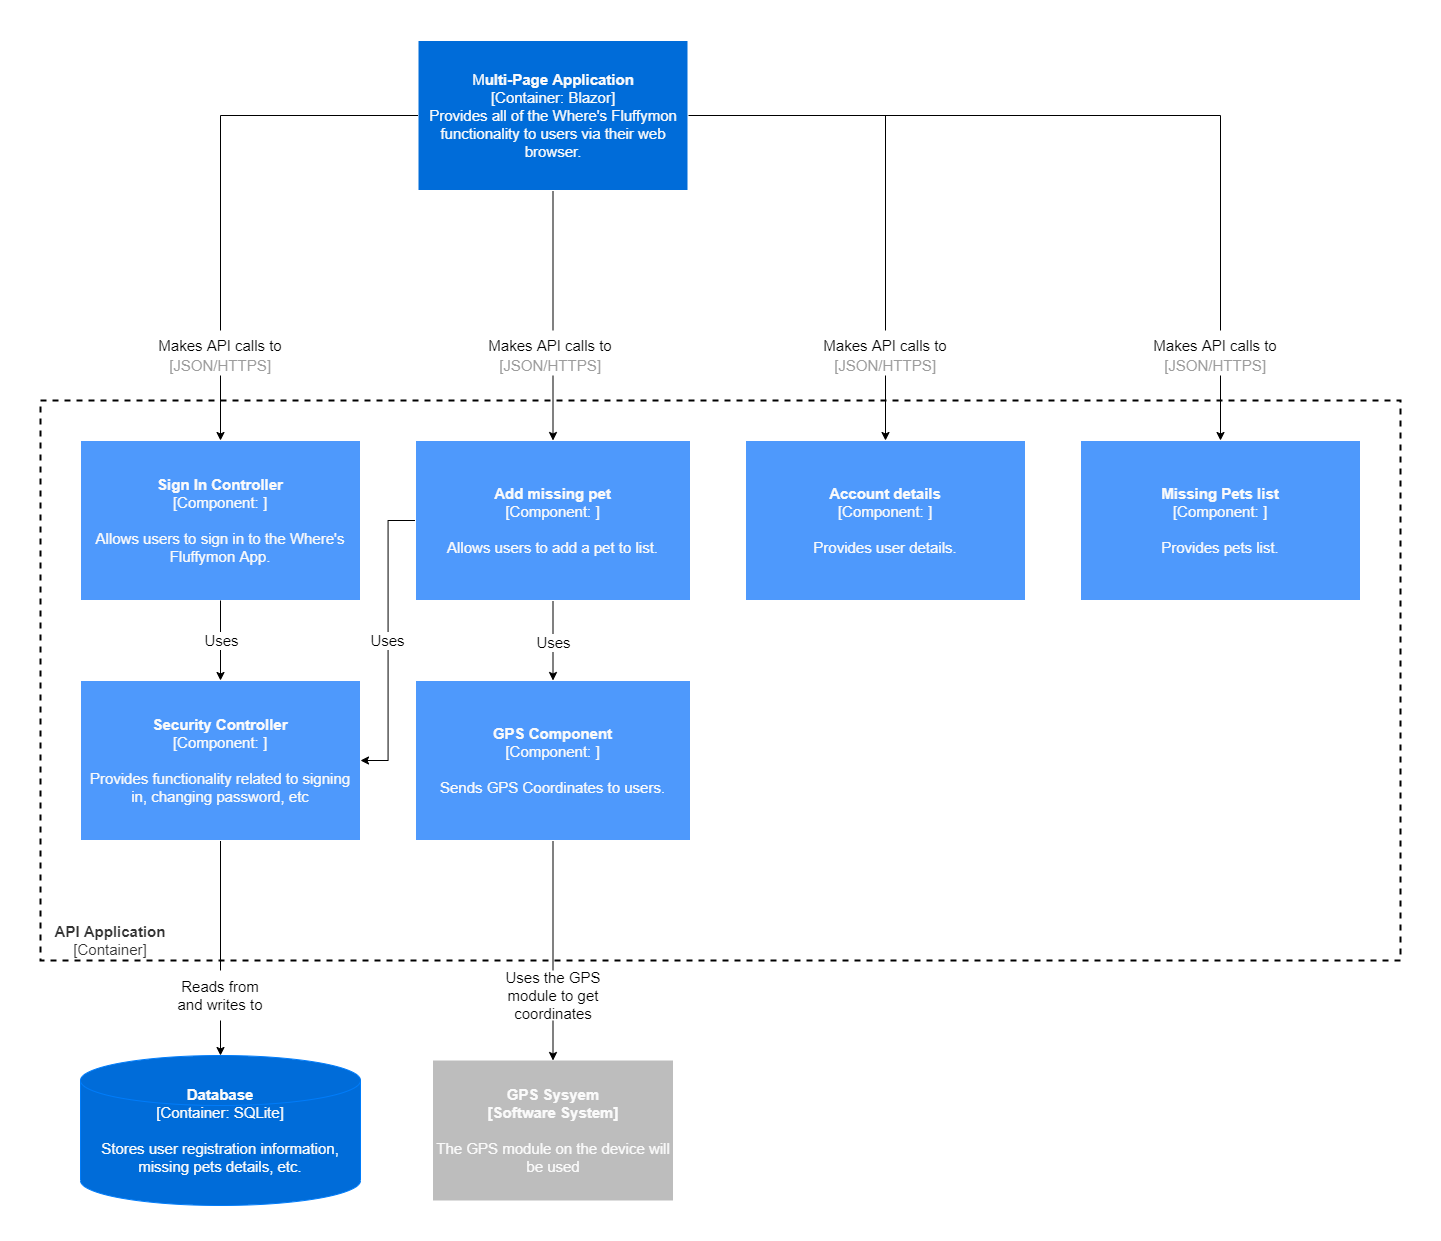

The diagram above was exported from draw.io. Its source (the exported page's mxGraphModel, read from the mxfile embedded in the PNG):
<mxGraphModel dx="2946" dy="2717" grid="1" gridSize="10" guides="1" tooltips="1" connect="1" arrows="1" fold="1" page="1" pageScale="1" pageWidth="850" pageHeight="1100" math="0" shadow="0">
  <root>
    <mxCell id="0" />
    <mxCell id="1" parent="0" />
    <mxCell id="V1HIcAAvIx5iUJ_nj6eo-63" value="" style="rounded=0;whiteSpace=wrap;html=1;strokeWidth=1;fontSize=10;fontColor=#FFFFFF;fillColor=#FFFFFF;strokeColor=none;" vertex="1" parent="1">
      <mxGeometry y="-80" width="1440" height="1240" as="geometry" />
    </mxCell>
    <mxCell id="V1HIcAAvIx5iUJ_nj6eo-5" value="" style="verticalLabelPosition=bottom;verticalAlign=top;html=1;shape=mxgraph.basic.rect;fillColor2=none;strokeWidth=2;size=20;indent=5;align=center;labelBackgroundColor=none;fillColor=none;perimeterSpacing=0;fixDash=0;dashed=1;" vertex="1" parent="1">
      <mxGeometry x="40" y="320" width="1360" height="560" as="geometry" />
    </mxCell>
    <mxCell id="V1HIcAAvIx5iUJ_nj6eo-7" value="&lt;b&gt;GPS Sysyem&lt;br&gt;[Software System]&lt;/b&gt;&lt;br&gt;&lt;br&gt;The GPS module on the device will be used" style="shape=ext;double=1;rounded=1;whiteSpace=wrap;html=1;labelBackgroundColor=none;strokeWidth=1;fontColor=#FAFAFA;align=center;strokeColor=none;fillColor=#BDBDBD;arcSize=0;" vertex="1" parent="1">
      <mxGeometry x="432.5" y="980" width="240" height="140" as="geometry" />
    </mxCell>
    <mxCell id="V1HIcAAvIx5iUJ_nj6eo-32" style="edgeStyle=orthogonalEdgeStyle;rounded=0;orthogonalLoop=1;jettySize=auto;html=1;exitX=0.5;exitY=1;exitDx=0;exitDy=0;fontColor=#FFFFFF;" edge="1" parent="1" source="V1HIcAAvIx5iUJ_nj6eo-11" target="V1HIcAAvIx5iUJ_nj6eo-36">
      <mxGeometry relative="1" as="geometry" />
    </mxCell>
    <mxCell id="V1HIcAAvIx5iUJ_nj6eo-33" style="edgeStyle=orthogonalEdgeStyle;rounded=0;orthogonalLoop=1;jettySize=auto;html=1;exitX=1;exitY=0.5;exitDx=0;exitDy=0;fontColor=#FFFFFF;entryX=0.5;entryY=0;entryDx=0;entryDy=0;" edge="1" parent="1" source="V1HIcAAvIx5iUJ_nj6eo-11" target="V1HIcAAvIx5iUJ_nj6eo-37">
      <mxGeometry relative="1" as="geometry" />
    </mxCell>
    <mxCell id="V1HIcAAvIx5iUJ_nj6eo-60" style="edgeStyle=orthogonalEdgeStyle;rounded=0;orthogonalLoop=1;jettySize=auto;html=1;exitX=1;exitY=0.5;exitDx=0;exitDy=0;entryX=0.5;entryY=0;entryDx=0;entryDy=0;fontSize=10;fontColor=#FFFFFF;" edge="1" parent="1" source="V1HIcAAvIx5iUJ_nj6eo-11" target="V1HIcAAvIx5iUJ_nj6eo-43">
      <mxGeometry relative="1" as="geometry" />
    </mxCell>
    <mxCell id="V1HIcAAvIx5iUJ_nj6eo-11" value="M&lt;b&gt;ulti-Page Application&lt;/b&gt;&lt;br&gt;[Container: Blazor]&lt;br&gt;Provides all of the Where's Fluffymon functionality to users via their web browser." style="rounded=0;whiteSpace=wrap;html=1;labelBackgroundColor=none;strokeColor=#FFFFFF;strokeWidth=1;fillColor=#006CD9;fontColor=#FAFAFA;align=center;" vertex="1" parent="1">
      <mxGeometry x="417.5" y="-40" width="270" height="150" as="geometry" />
    </mxCell>
    <mxCell id="V1HIcAAvIx5iUJ_nj6eo-15" value="&lt;b&gt;Database&lt;/b&gt;&lt;br&gt;[Container: SQLite]&lt;br&gt;&lt;br&gt;Stores user registration information, missing pets details, etc." style="strokeWidth=1;html=1;shape=mxgraph.flowchart.database;whiteSpace=wrap;labelBackgroundColor=none;fontColor=#FAFAFA;align=center;fillColor=#006CD9;strokeColor=#007CFA;" vertex="1" parent="1">
      <mxGeometry x="80" y="975" width="280" height="150" as="geometry" />
    </mxCell>
    <mxCell id="V1HIcAAvIx5iUJ_nj6eo-47" style="edgeStyle=orthogonalEdgeStyle;rounded=0;orthogonalLoop=1;jettySize=auto;html=1;exitX=0;exitY=0.5;exitDx=0;exitDy=0;fontSize=10;fontColor=#FFFFFF;" edge="1" parent="1" source="V1HIcAAvIx5iUJ_nj6eo-11" target="V1HIcAAvIx5iUJ_nj6eo-35">
      <mxGeometry relative="1" as="geometry" />
    </mxCell>
    <mxCell id="V1HIcAAvIx5iUJ_nj6eo-26" value="&lt;font color=&quot;#000000&quot;&gt;Makes API calls to&lt;/font&gt;" style="text;html=1;strokeColor=none;align=center;verticalAlign=top;whiteSpace=wrap;rounded=0;labelBackgroundColor=none;fontColor=#FAFAFA;fillColor=#ffffff;" vertex="1" parent="1">
      <mxGeometry x="455" y="250" width="190" height="45" as="geometry" />
    </mxCell>
    <mxCell id="V1HIcAAvIx5iUJ_nj6eo-27" value="[JSON/HTTPS]" style="text;html=1;strokeColor=none;fillColor=none;align=center;verticalAlign=middle;whiteSpace=wrap;rounded=0;labelBackgroundColor=none;fontColor=#9C9C9C;" vertex="1" parent="1">
      <mxGeometry x="495" y="275" width="110" height="20" as="geometry" />
    </mxCell>
    <mxCell id="V1HIcAAvIx5iUJ_nj6eo-34" value="&lt;font color=&quot;#333333&quot; style=&quot;font-size: 10px&quot;&gt;&lt;b style=&quot;font-size: 10px&quot;&gt;API Application&lt;/b&gt;&lt;br style=&quot;font-size: 10px&quot;&gt;[Container]&lt;br style=&quot;font-size: 10px&quot;&gt;&lt;/font&gt;" style="text;html=1;strokeColor=none;fillColor=none;align=center;verticalAlign=middle;whiteSpace=wrap;rounded=0;fontColor=#FFFFFF;fontSize=10;" vertex="1" parent="1">
      <mxGeometry x="30" y="840" width="160" height="40" as="geometry" />
    </mxCell>
    <mxCell id="V1HIcAAvIx5iUJ_nj6eo-35" value="&lt;b&gt;Sign In Controller&lt;/b&gt;&lt;br&gt;[Component: ]&lt;br&gt;&lt;br&gt;Allows users to sign in to the Where's Fluffymon App." style="rounded=0;whiteSpace=wrap;html=1;labelBackgroundColor=none;strokeColor=#FFFFFF;strokeWidth=1;fontColor=#FAFAFA;align=center;fillColor=#4E99FC;" vertex="1" parent="1">
      <mxGeometry x="80" y="360" width="280" height="160" as="geometry" />
    </mxCell>
    <mxCell id="V1HIcAAvIx5iUJ_nj6eo-56" style="edgeStyle=orthogonalEdgeStyle;rounded=0;orthogonalLoop=1;jettySize=auto;html=1;exitX=0;exitY=0.5;exitDx=0;exitDy=0;entryX=1;entryY=0.5;entryDx=0;entryDy=0;fontSize=10;fontColor=#FFFFFF;" edge="1" parent="1" source="V1HIcAAvIx5iUJ_nj6eo-36" target="V1HIcAAvIx5iUJ_nj6eo-41">
      <mxGeometry relative="1" as="geometry" />
    </mxCell>
    <mxCell id="V1HIcAAvIx5iUJ_nj6eo-57" value="&lt;font color=&quot;#000000&quot;&gt;Uses&lt;/font&gt;" style="edgeLabel;html=1;align=center;verticalAlign=middle;resizable=0;points=[];fontSize=10;fontColor=#FFFFFF;" vertex="1" connectable="0" parent="V1HIcAAvIx5iUJ_nj6eo-56">
      <mxGeometry x="-0.0655" y="-1" relative="1" as="geometry">
        <mxPoint y="10" as="offset" />
      </mxGeometry>
    </mxCell>
    <mxCell id="V1HIcAAvIx5iUJ_nj6eo-58" style="edgeStyle=orthogonalEdgeStyle;rounded=0;orthogonalLoop=1;jettySize=auto;html=1;exitX=0.5;exitY=1;exitDx=0;exitDy=0;entryX=0.5;entryY=0;entryDx=0;entryDy=0;fontSize=10;fontColor=#FFFFFF;" edge="1" parent="1" source="V1HIcAAvIx5iUJ_nj6eo-36" target="V1HIcAAvIx5iUJ_nj6eo-42">
      <mxGeometry relative="1" as="geometry" />
    </mxCell>
    <mxCell id="V1HIcAAvIx5iUJ_nj6eo-59" value="&lt;font color=&quot;#000000&quot;&gt;Uses&lt;/font&gt;" style="edgeLabel;html=1;align=center;verticalAlign=middle;resizable=0;points=[];fontSize=10;fontColor=#FFFFFF;" vertex="1" connectable="0" parent="V1HIcAAvIx5iUJ_nj6eo-58">
      <mxGeometry x="-0.2625" relative="1" as="geometry">
        <mxPoint y="10.83" as="offset" />
      </mxGeometry>
    </mxCell>
    <mxCell id="V1HIcAAvIx5iUJ_nj6eo-36" value="&lt;b&gt;Add missing pet&lt;br&gt;&lt;/b&gt;[Component: ]&lt;br&gt;&lt;br&gt;Allows users to add a pet to list.&lt;b&gt;&lt;br&gt;&lt;/b&gt;" style="rounded=0;whiteSpace=wrap;html=1;labelBackgroundColor=none;strokeColor=#FFFFFF;strokeWidth=1;fontColor=#FAFAFA;align=center;fillColor=#4E99FC;" vertex="1" parent="1">
      <mxGeometry x="415" y="360" width="275" height="160" as="geometry" />
    </mxCell>
    <mxCell id="V1HIcAAvIx5iUJ_nj6eo-37" value="&lt;b&gt;Account details&lt;br&gt;&lt;/b&gt;[Component: ]&lt;br&gt;&lt;br&gt;Provides user details.&lt;b&gt;&lt;br&gt;&lt;/b&gt;" style="rounded=0;whiteSpace=wrap;html=1;labelBackgroundColor=none;strokeColor=#FFFFFF;strokeWidth=1;fontColor=#FAFAFA;align=center;fillColor=#4E99FC;" vertex="1" parent="1">
      <mxGeometry x="745" y="360" width="280" height="160" as="geometry" />
    </mxCell>
    <mxCell id="V1HIcAAvIx5iUJ_nj6eo-53" style="edgeStyle=orthogonalEdgeStyle;rounded=0;orthogonalLoop=1;jettySize=auto;html=1;exitX=0.5;exitY=1;exitDx=0;exitDy=0;entryX=0.5;entryY=0;entryDx=0;entryDy=0;entryPerimeter=0;fontSize=10;fontColor=#FFFFFF;" edge="1" parent="1" source="V1HIcAAvIx5iUJ_nj6eo-41" target="V1HIcAAvIx5iUJ_nj6eo-15">
      <mxGeometry relative="1" as="geometry" />
    </mxCell>
    <mxCell id="V1HIcAAvIx5iUJ_nj6eo-41" value="&lt;b&gt;Security Controller&lt;/b&gt;&lt;br&gt;&lt;span&gt;[Component: ]&lt;/span&gt;&lt;br&gt;&lt;br&gt;&lt;span&gt;Provides functionality related to signing in, changing password, etc&lt;/span&gt;" style="rounded=0;whiteSpace=wrap;html=1;labelBackgroundColor=none;strokeColor=#FFFFFF;strokeWidth=1;fontColor=#FAFAFA;align=center;fillColor=#4E99FC;" vertex="1" parent="1">
      <mxGeometry x="80" y="600" width="280" height="160" as="geometry" />
    </mxCell>
    <mxCell id="V1HIcAAvIx5iUJ_nj6eo-54" style="edgeStyle=orthogonalEdgeStyle;rounded=0;orthogonalLoop=1;jettySize=auto;html=1;exitX=0.5;exitY=1;exitDx=0;exitDy=0;entryX=0.5;entryY=0;entryDx=0;entryDy=0;fontSize=10;fontColor=#FFFFFF;" edge="1" parent="1" source="V1HIcAAvIx5iUJ_nj6eo-42" target="V1HIcAAvIx5iUJ_nj6eo-7">
      <mxGeometry relative="1" as="geometry" />
    </mxCell>
    <mxCell id="V1HIcAAvIx5iUJ_nj6eo-42" value="&lt;b&gt;GPS Component&lt;br&gt;&lt;/b&gt;[Component: ]&lt;br&gt;&lt;br&gt;Sends GPS Coordinates to users.&lt;b&gt;&lt;br&gt;&lt;/b&gt;" style="rounded=0;whiteSpace=wrap;html=1;labelBackgroundColor=none;strokeColor=#FFFFFF;strokeWidth=1;fontColor=#FAFAFA;align=center;fillColor=#4E99FC;" vertex="1" parent="1">
      <mxGeometry x="415" y="600" width="275" height="160" as="geometry" />
    </mxCell>
    <mxCell id="V1HIcAAvIx5iUJ_nj6eo-43" value="&lt;b&gt;Missing Pets list&lt;/b&gt;&lt;b&gt;&lt;br&gt;&lt;/b&gt;[Component: ]&lt;br&gt;&lt;br&gt;Provides pets list.&lt;b&gt;&lt;br&gt;&lt;/b&gt;" style="rounded=0;whiteSpace=wrap;html=1;labelBackgroundColor=none;strokeColor=#FFFFFF;strokeWidth=1;fontColor=#FAFAFA;align=center;fillColor=#4E99FC;" vertex="1" parent="1">
      <mxGeometry x="1080" y="360" width="280" height="160" as="geometry" />
    </mxCell>
    <mxCell id="V1HIcAAvIx5iUJ_nj6eo-50" style="edgeStyle=orthogonalEdgeStyle;rounded=0;orthogonalLoop=1;jettySize=auto;html=1;exitX=0.5;exitY=1;exitDx=0;exitDy=0;fontSize=10;fontColor=#FFFFFF;" edge="1" parent="1" source="V1HIcAAvIx5iUJ_nj6eo-35" target="V1HIcAAvIx5iUJ_nj6eo-41">
      <mxGeometry relative="1" as="geometry">
        <mxPoint x="220" y="520" as="sourcePoint" />
        <mxPoint x="220" y="550" as="targetPoint" />
        <Array as="points" />
      </mxGeometry>
    </mxCell>
    <mxCell id="V1HIcAAvIx5iUJ_nj6eo-52" value="&lt;font color=&quot;#000000&quot;&gt;Uses&lt;/font&gt;" style="edgeLabel;html=1;align=center;verticalAlign=middle;resizable=0;points=[];fontSize=10;fontColor=#FFFFFF;" vertex="1" connectable="0" parent="V1HIcAAvIx5iUJ_nj6eo-50">
      <mxGeometry x="0.6602" relative="1" as="geometry">
        <mxPoint y="-26.669999999999998" as="offset" />
      </mxGeometry>
    </mxCell>
    <mxCell id="V1HIcAAvIx5iUJ_nj6eo-23" value="&lt;font color=&quot;#000000&quot; style=&quot;font-weight: normal&quot;&gt;Uses the GPS module to get coordinates&lt;/font&gt;" style="text;html=1;strokeColor=none;align=center;verticalAlign=middle;whiteSpace=wrap;rounded=0;labelBackgroundColor=none;fontColor=#FAFAFA;fillColor=#ffffff;fontStyle=1" vertex="1" parent="1">
      <mxGeometry x="482.5" y="890" width="140" height="50" as="geometry" />
    </mxCell>
    <mxCell id="V1HIcAAvIx5iUJ_nj6eo-17" value="&lt;font color=&quot;#000000&quot;&gt;Reads from and writes to&lt;/font&gt;" style="text;html=1;strokeColor=none;align=center;verticalAlign=middle;whiteSpace=wrap;rounded=0;labelBackgroundColor=none;fontColor=#FAFAFA;fillColor=#ffffff;" vertex="1" parent="1">
      <mxGeometry x="170" y="890" width="100" height="50" as="geometry" />
    </mxCell>
    <mxCell id="V1HIcAAvIx5iUJ_nj6eo-18" value="&lt;font color=&quot;#000000&quot;&gt;Makes API calls to&lt;/font&gt;" style="text;html=1;strokeColor=none;align=center;verticalAlign=top;whiteSpace=wrap;rounded=0;labelBackgroundColor=none;fontColor=#FAFAFA;fillColor=#ffffff;" vertex="1" parent="1">
      <mxGeometry x="125" y="250" width="190" height="45" as="geometry" />
    </mxCell>
    <mxCell id="V1HIcAAvIx5iUJ_nj6eo-20" value="[JSON/HTTPS]" style="text;html=1;strokeColor=none;fillColor=none;align=center;verticalAlign=middle;whiteSpace=wrap;rounded=0;labelBackgroundColor=none;fontColor=#9C9C9C;" vertex="1" parent="1">
      <mxGeometry x="165" y="275" width="110" height="20" as="geometry" />
    </mxCell>
    <mxCell id="V1HIcAAvIx5iUJ_nj6eo-28" value="&lt;font color=&quot;#000000&quot;&gt;Makes API calls to&lt;/font&gt;" style="text;html=1;strokeColor=none;align=center;verticalAlign=top;whiteSpace=wrap;rounded=0;labelBackgroundColor=none;fontColor=#FAFAFA;fillColor=#ffffff;" vertex="1" parent="1">
      <mxGeometry x="790" y="250" width="190" height="45" as="geometry" />
    </mxCell>
    <mxCell id="V1HIcAAvIx5iUJ_nj6eo-29" value="[JSON/HTTPS]" style="text;html=1;strokeColor=none;fillColor=none;align=center;verticalAlign=middle;whiteSpace=wrap;rounded=0;labelBackgroundColor=none;fontColor=#9C9C9C;" vertex="1" parent="1">
      <mxGeometry x="830" y="275" width="110" height="20" as="geometry" />
    </mxCell>
    <mxCell id="V1HIcAAvIx5iUJ_nj6eo-61" value="&lt;font color=&quot;#000000&quot;&gt;Makes API calls to&lt;/font&gt;" style="text;html=1;strokeColor=none;align=center;verticalAlign=top;whiteSpace=wrap;rounded=0;labelBackgroundColor=none;fontColor=#FAFAFA;fillColor=#ffffff;" vertex="1" parent="1">
      <mxGeometry x="1120" y="250" width="190" height="45" as="geometry" />
    </mxCell>
    <mxCell id="V1HIcAAvIx5iUJ_nj6eo-62" value="[JSON/HTTPS]" style="text;html=1;strokeColor=none;fillColor=none;align=center;verticalAlign=middle;whiteSpace=wrap;rounded=0;labelBackgroundColor=none;fontColor=#9C9C9C;" vertex="1" parent="1">
      <mxGeometry x="1160" y="275" width="110" height="20" as="geometry" />
    </mxCell>
  </root>
</mxGraphModel>